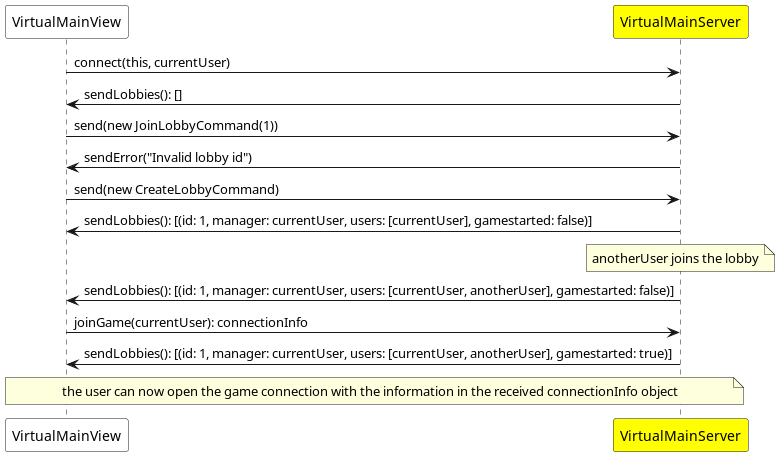

The diagram above was rendered by PlantUML. Its source (embedded in the PNG):
@startuml

participant VirtualMainView #white
participant VirtualMainServer #yellow

VirtualMainView -> VirtualMainServer: connect(this, currentUser)
VirtualMainServer -> VirtualMainView: sendLobbies(): []
VirtualMainView -> VirtualMainServer: send(new JoinLobbyCommand(1))
VirtualMainServer -> VirtualMainView: sendError("Invalid lobby id")
VirtualMainView -> VirtualMainServer: send(new CreateLobbyCommand)
VirtualMainServer -> VirtualMainView: sendLobbies(): [(id: 1, manager: currentUser, users: [currentUser], gamestarted: false)]
note over VirtualMainServer: anotherUser joins the lobby
VirtualMainServer -> VirtualMainView: sendLobbies(): [(id: 1, manager: currentUser, users: [currentUser, anotherUser], gamestarted: false)]
VirtualMainView -> VirtualMainServer: joinGame(currentUser): connectionInfo
VirtualMainServer -> VirtualMainView: sendLobbies(): [(id: 1, manager: currentUser, users: [currentUser, anotherUser], gamestarted: true)]
note across: the user can now open the game connection with the information in the received connectionInfo object
@enduml